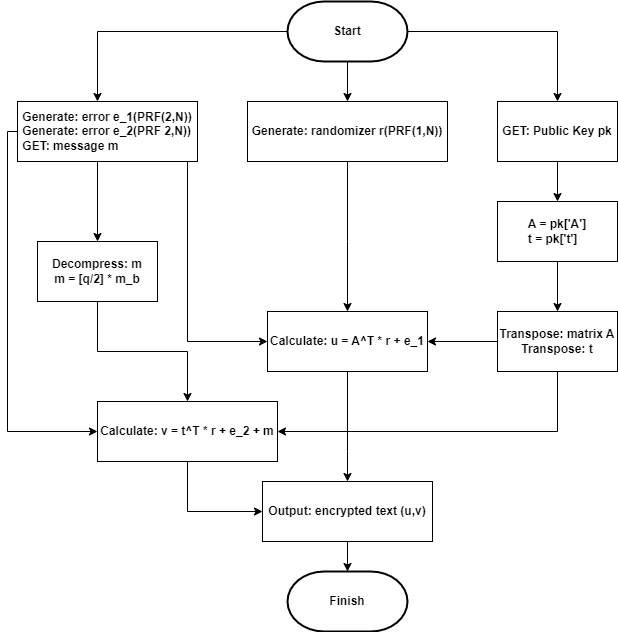

The diagram above was exported from draw.io. Its source (the exported page's mxGraphModel, read from the mxfile embedded in the PNG):
<mxGraphModel dx="884" dy="734" grid="1" gridSize="10" guides="1" tooltips="1" connect="1" arrows="1" fold="1" page="1" pageScale="1" pageWidth="850" pageHeight="1100" math="0" shadow="0">
  <root>
    <mxCell id="0" />
    <mxCell id="1" parent="0" />
    <mxCell id="U6hd_e8-xKKEaeg7bDpM-1" style="edgeStyle=orthogonalEdgeStyle;rounded=0;orthogonalLoop=1;jettySize=auto;html=1;exitX=1;exitY=0.5;exitDx=0;exitDy=0;exitPerimeter=0;" edge="1" parent="1" source="iXS_f3yPDOmWFdQPDecI-1" target="U6hd_e8-xKKEaeg7bDpM-2">
      <mxGeometry relative="1" as="geometry">
        <mxPoint x="590" y="180" as="targetPoint" />
        <Array as="points">
          <mxPoint x="620" y="70" />
        </Array>
      </mxGeometry>
    </mxCell>
    <mxCell id="U6hd_e8-xKKEaeg7bDpM-5" style="edgeStyle=orthogonalEdgeStyle;rounded=0;orthogonalLoop=1;jettySize=auto;html=1;" edge="1" parent="1" source="iXS_f3yPDOmWFdQPDecI-1" target="U6hd_e8-xKKEaeg7bDpM-6">
      <mxGeometry relative="1" as="geometry">
        <mxPoint x="210" y="140" as="targetPoint" />
        <Array as="points">
          <mxPoint x="160" y="70" />
        </Array>
      </mxGeometry>
    </mxCell>
    <mxCell id="U6hd_e8-xKKEaeg7bDpM-13" style="edgeStyle=orthogonalEdgeStyle;rounded=0;orthogonalLoop=1;jettySize=auto;html=1;exitX=0.5;exitY=1;exitDx=0;exitDy=0;exitPerimeter=0;" edge="1" parent="1" source="iXS_f3yPDOmWFdQPDecI-1" target="U6hd_e8-xKKEaeg7bDpM-14">
      <mxGeometry relative="1" as="geometry">
        <mxPoint x="190" y="130" as="targetPoint" />
      </mxGeometry>
    </mxCell>
    <mxCell id="iXS_f3yPDOmWFdQPDecI-1" value="&lt;b&gt;Start&lt;/b&gt;" style="strokeWidth=2;html=1;shape=mxgraph.flowchart.terminator;whiteSpace=wrap;" parent="1" vertex="1">
      <mxGeometry x="350" y="40" width="120" height="60" as="geometry" />
    </mxCell>
    <mxCell id="iXS_f3yPDOmWFdQPDecI-2" value="&lt;b&gt;Finish&lt;/b&gt;" style="strokeWidth=2;html=1;shape=mxgraph.flowchart.terminator;whiteSpace=wrap;" parent="1" vertex="1">
      <mxGeometry x="350" y="610" width="120" height="60" as="geometry" />
    </mxCell>
    <mxCell id="U6hd_e8-xKKEaeg7bDpM-3" style="edgeStyle=orthogonalEdgeStyle;rounded=0;orthogonalLoop=1;jettySize=auto;html=1;" edge="1" parent="1" source="U6hd_e8-xKKEaeg7bDpM-2" target="U6hd_e8-xKKEaeg7bDpM-4">
      <mxGeometry relative="1" as="geometry">
        <mxPoint x="590" y="260" as="targetPoint" />
      </mxGeometry>
    </mxCell>
    <mxCell id="U6hd_e8-xKKEaeg7bDpM-2" value="&lt;b&gt;GET: Public Key pk&lt;/b&gt;" style="rounded=0;whiteSpace=wrap;html=1;" vertex="1" parent="1">
      <mxGeometry x="560" y="140" width="120" height="60" as="geometry" />
    </mxCell>
    <mxCell id="U6hd_e8-xKKEaeg7bDpM-8" style="edgeStyle=orthogonalEdgeStyle;rounded=0;orthogonalLoop=1;jettySize=auto;html=1;" edge="1" parent="1" source="U6hd_e8-xKKEaeg7bDpM-4" target="U6hd_e8-xKKEaeg7bDpM-9">
      <mxGeometry relative="1" as="geometry">
        <mxPoint x="610" y="400" as="targetPoint" />
      </mxGeometry>
    </mxCell>
    <mxCell id="U6hd_e8-xKKEaeg7bDpM-4" value="&lt;div style=&quot;text-align: left;&quot;&gt;&lt;b style=&quot;background-color: initial;&quot;&gt;A = pk['A']&lt;/b&gt;&lt;/div&gt;&lt;b&gt;&lt;div style=&quot;text-align: left;&quot;&gt;&lt;b style=&quot;background-color: initial;&quot;&gt;t = pk['t']&lt;/b&gt;&lt;/div&gt;&lt;/b&gt;" style="rounded=0;whiteSpace=wrap;html=1;" vertex="1" parent="1">
      <mxGeometry x="560" y="240" width="120" height="60" as="geometry" />
    </mxCell>
    <mxCell id="U6hd_e8-xKKEaeg7bDpM-11" style="edgeStyle=orthogonalEdgeStyle;rounded=0;orthogonalLoop=1;jettySize=auto;html=1;entryX=0;entryY=0.5;entryDx=0;entryDy=0;" edge="1" parent="1" source="U6hd_e8-xKKEaeg7bDpM-6" target="U6hd_e8-xKKEaeg7bDpM-12">
      <mxGeometry relative="1" as="geometry">
        <mxPoint x="215" y="390" as="targetPoint" />
        <Array as="points">
          <mxPoint x="250" y="170" />
          <mxPoint x="250" y="380" />
        </Array>
      </mxGeometry>
    </mxCell>
    <mxCell id="U6hd_e8-xKKEaeg7bDpM-17" style="edgeStyle=orthogonalEdgeStyle;rounded=0;orthogonalLoop=1;jettySize=auto;html=1;entryX=0;entryY=0.5;entryDx=0;entryDy=0;" edge="1" parent="1" source="U6hd_e8-xKKEaeg7bDpM-6" target="U6hd_e8-xKKEaeg7bDpM-16">
      <mxGeometry relative="1" as="geometry">
        <mxPoint x="140" y="480" as="targetPoint" />
        <Array as="points">
          <mxPoint x="70" y="470" />
        </Array>
      </mxGeometry>
    </mxCell>
    <mxCell id="U6hd_e8-xKKEaeg7bDpM-37" style="edgeStyle=orthogonalEdgeStyle;rounded=0;orthogonalLoop=1;jettySize=auto;html=1;exitX=0.75;exitY=1;exitDx=0;exitDy=0;entryX=0.5;entryY=0;entryDx=0;entryDy=0;" edge="1" parent="1" source="U6hd_e8-xKKEaeg7bDpM-6" target="U6hd_e8-xKKEaeg7bDpM-38">
      <mxGeometry relative="1" as="geometry">
        <mxPoint x="154.57142857142867" y="280" as="targetPoint" />
        <Array as="points">
          <mxPoint x="160" y="200" />
        </Array>
      </mxGeometry>
    </mxCell>
    <mxCell id="U6hd_e8-xKKEaeg7bDpM-6" value="&lt;div style=&quot;text-align: left;&quot;&gt;&lt;b style=&quot;background-color: initial;&quot;&gt;Generate: error e_1(PRF(2,N))&lt;/b&gt;&lt;/div&gt;&lt;b&gt;&lt;div style=&quot;text-align: left;&quot;&gt;&lt;b style=&quot;background-color: initial;&quot;&gt;Generate: error e_2(PRF 2,N))&lt;/b&gt;&lt;/div&gt;&lt;div style=&quot;text-align: left;&quot;&gt;&lt;b style=&quot;background-color: initial;&quot;&gt;GET: message m&lt;/b&gt;&lt;/div&gt;&lt;/b&gt;" style="rounded=0;whiteSpace=wrap;html=1;" vertex="1" parent="1">
      <mxGeometry x="80" y="140" width="180" height="60" as="geometry" />
    </mxCell>
    <mxCell id="U6hd_e8-xKKEaeg7bDpM-10" style="edgeStyle=orthogonalEdgeStyle;rounded=0;orthogonalLoop=1;jettySize=auto;html=1;entryX=1;entryY=0.5;entryDx=0;entryDy=0;" edge="1" parent="1" source="U6hd_e8-xKKEaeg7bDpM-9" target="U6hd_e8-xKKEaeg7bDpM-12">
      <mxGeometry relative="1" as="geometry">
        <mxPoint x="460" y="380" as="targetPoint" />
      </mxGeometry>
    </mxCell>
    <mxCell id="U6hd_e8-xKKEaeg7bDpM-18" style="edgeStyle=orthogonalEdgeStyle;rounded=0;orthogonalLoop=1;jettySize=auto;html=1;entryX=1;entryY=0.5;entryDx=0;entryDy=0;" edge="1" parent="1" source="U6hd_e8-xKKEaeg7bDpM-9" target="U6hd_e8-xKKEaeg7bDpM-16">
      <mxGeometry relative="1" as="geometry">
        <Array as="points">
          <mxPoint x="620" y="470" />
        </Array>
      </mxGeometry>
    </mxCell>
    <mxCell id="U6hd_e8-xKKEaeg7bDpM-9" value="&lt;b&gt;Transpose: matrix A&lt;br&gt;Transpose: t&lt;br&gt;&lt;/b&gt;" style="rounded=0;whiteSpace=wrap;html=1;" vertex="1" parent="1">
      <mxGeometry x="560" y="350" width="120" height="60" as="geometry" />
    </mxCell>
    <mxCell id="U6hd_e8-xKKEaeg7bDpM-19" style="edgeStyle=orthogonalEdgeStyle;rounded=0;orthogonalLoop=1;jettySize=auto;html=1;exitX=0.5;exitY=1;exitDx=0;exitDy=0;entryX=0.5;entryY=0;entryDx=0;entryDy=0;" edge="1" parent="1" source="U6hd_e8-xKKEaeg7bDpM-12" target="U6hd_e8-xKKEaeg7bDpM-20">
      <mxGeometry relative="1" as="geometry">
        <mxPoint x="410" y="550" as="targetPoint" />
        <Array as="points">
          <mxPoint x="410" y="490" />
          <mxPoint x="410" y="490" />
        </Array>
      </mxGeometry>
    </mxCell>
    <mxCell id="U6hd_e8-xKKEaeg7bDpM-12" value="&lt;b&gt;Calculate: u = A^T * r + e_1&lt;/b&gt;" style="rounded=0;whiteSpace=wrap;html=1;" vertex="1" parent="1">
      <mxGeometry x="330" y="350" width="160" height="60" as="geometry" />
    </mxCell>
    <mxCell id="U6hd_e8-xKKEaeg7bDpM-15" style="edgeStyle=orthogonalEdgeStyle;rounded=0;orthogonalLoop=1;jettySize=auto;html=1;entryX=0.5;entryY=0;entryDx=0;entryDy=0;" edge="1" parent="1" source="U6hd_e8-xKKEaeg7bDpM-14" target="U6hd_e8-xKKEaeg7bDpM-12">
      <mxGeometry relative="1" as="geometry">
        <mxPoint x="160" y="460" as="targetPoint" />
        <Array as="points">
          <mxPoint x="410" y="280" />
          <mxPoint x="410" y="280" />
        </Array>
      </mxGeometry>
    </mxCell>
    <mxCell id="U6hd_e8-xKKEaeg7bDpM-14" value="&lt;b&gt;Generate: randomizer r(PRF(1,N))&lt;/b&gt;" style="rounded=0;whiteSpace=wrap;html=1;" vertex="1" parent="1">
      <mxGeometry x="310" y="140" width="200" height="60" as="geometry" />
    </mxCell>
    <mxCell id="U6hd_e8-xKKEaeg7bDpM-21" style="edgeStyle=orthogonalEdgeStyle;rounded=0;orthogonalLoop=1;jettySize=auto;html=1;entryX=0;entryY=0.5;entryDx=0;entryDy=0;" edge="1" parent="1" source="U6hd_e8-xKKEaeg7bDpM-16" target="U6hd_e8-xKKEaeg7bDpM-20">
      <mxGeometry relative="1" as="geometry" />
    </mxCell>
    <mxCell id="U6hd_e8-xKKEaeg7bDpM-16" value="&lt;b&gt;Calculate: v = t^T * r + e_2 + m&lt;/b&gt;" style="rounded=0;whiteSpace=wrap;html=1;" vertex="1" parent="1">
      <mxGeometry x="160" y="440" width="180" height="60" as="geometry" />
    </mxCell>
    <mxCell id="U6hd_e8-xKKEaeg7bDpM-22" style="edgeStyle=orthogonalEdgeStyle;rounded=0;orthogonalLoop=1;jettySize=auto;html=1;exitX=0.5;exitY=1;exitDx=0;exitDy=0;entryX=0.5;entryY=0;entryDx=0;entryDy=0;entryPerimeter=0;" edge="1" parent="1" source="U6hd_e8-xKKEaeg7bDpM-20" target="iXS_f3yPDOmWFdQPDecI-2">
      <mxGeometry relative="1" as="geometry" />
    </mxCell>
    <mxCell id="U6hd_e8-xKKEaeg7bDpM-20" value="&lt;b&gt;Output: encrypted text (u,v)&lt;/b&gt;" style="rounded=0;whiteSpace=wrap;html=1;" vertex="1" parent="1">
      <mxGeometry x="325" y="520" width="170" height="60" as="geometry" />
    </mxCell>
    <mxCell id="U6hd_e8-xKKEaeg7bDpM-39" style="edgeStyle=orthogonalEdgeStyle;rounded=0;orthogonalLoop=1;jettySize=auto;html=1;entryX=0.5;entryY=0;entryDx=0;entryDy=0;" edge="1" parent="1" source="U6hd_e8-xKKEaeg7bDpM-38" target="U6hd_e8-xKKEaeg7bDpM-16">
      <mxGeometry relative="1" as="geometry" />
    </mxCell>
    <mxCell id="U6hd_e8-xKKEaeg7bDpM-38" value="&lt;b&gt;Decompress: m&lt;br&gt;m = [q/2] * m_b&lt;br&gt;&lt;/b&gt;" style="rounded=0;whiteSpace=wrap;html=1;" vertex="1" parent="1">
      <mxGeometry x="100.00142857142868" y="280" width="120" height="60" as="geometry" />
    </mxCell>
  </root>
</mxGraphModel>